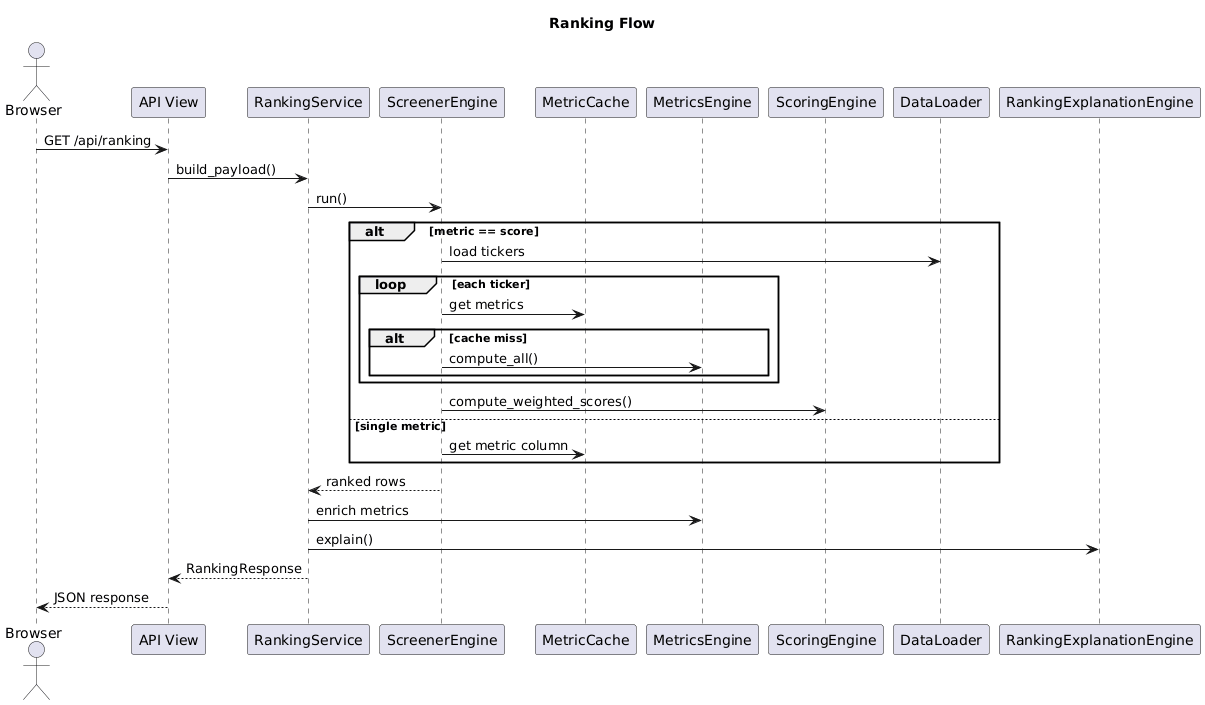

The diagram above was rendered by PlantUML. Its source (embedded in the PNG):
@startuml
title Ranking Flow

actor Browser
participant "API View" as APIView
participant RankingService
participant ScreenerEngine
participant MetricCache
participant MetricsEngine
participant ScoringEngine
participant DataLoader
participant RankingExplanationEngine

Browser -> APIView : GET /api/ranking
APIView -> RankingService : build_payload()

RankingService -> ScreenerEngine : run()

alt metric == score
    ScreenerEngine -> DataLoader : load tickers
    loop each ticker
        ScreenerEngine -> MetricCache : get metrics
        alt cache miss
            ScreenerEngine -> MetricsEngine : compute_all()
        end
    end
    ScreenerEngine -> ScoringEngine : compute_weighted_scores()
else single metric
    ScreenerEngine -> MetricCache : get metric column
end

ScreenerEngine --> RankingService : ranked rows

RankingService -> MetricsEngine : enrich metrics
RankingService -> RankingExplanationEngine : explain()

RankingService --> APIView : RankingResponse
APIView --> Browser : JSON response
@enduml